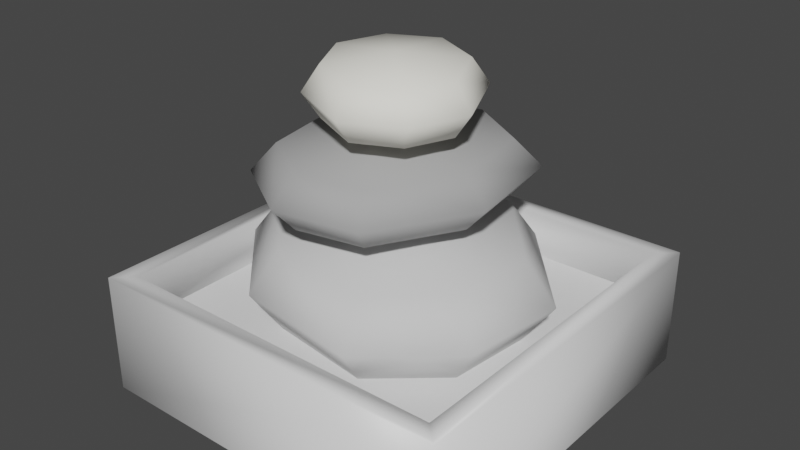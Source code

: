 # Source: rock-tile.blend  (saved by Blender 2.90.8; exported with 4.5.12 LTS)
import bpy
from mathutils import Matrix  # noqa: F401  (used for matrix-valued properties, if any)

bpy.ops.wm.read_factory_settings(use_empty=True)
scene = bpy.context.scene
scene.name = 'Scene'

# ---- collections
col_collection = bpy.data.collections.new('Collection'); scene.collection.children.link(col_collection)

# ---- materials (node trees are filled in below, after node groups)
mat_material = bpy.data.materials.new('Material')
mat_material.alpha_threshold = 0.0
mat_material.use_transparent_shadow = False
mat_material.line_color = (0.0, 0.0, 0.0, 1.0)
mat_material_001 = bpy.data.materials.new('Material.001')
mat_material_001.use_transparent_shadow = False
mat_material_001.diffuse_color = (0.686, 0.686, 0.686, 1.0)
mat_material_002 = bpy.data.materials.new('Material.002')
mat_material_002.use_transparent_shadow = False
mat_material_002.diffuse_color = (1.0, 0.9807, 0.89, 1.0)
mat_material_003 = bpy.data.materials.new('Material.003')
mat_material_003.use_transparent_shadow = False
mat_material_003.diffuse_color = (0.4109, 0.4109, 0.4109, 1.0)

# ---- material node trees
mat_material.use_nodes = True; mat_material.node_tree.nodes.clear()
_N = mat_material.node_tree.nodes; _L = mat_material.node_tree.links
n0 = _N.new('ShaderNodeOutputMaterial'); n0.name = 'Material Output'; n0.location = (300, 300)
n1 = _N.new('ShaderNodeBsdfPrincipled'); n1.name = 'Principled BSDF'; n1.location = (10, 300)
n1.distribution = 'GGX'
n1.subsurface_method = 'BURLEY'
n1.inputs[2].default_value = 0.4
n1.inputs[3].default_value = 1.45
n1.inputs[27].default_value = (0.0, 0.0, 0.0, 1.0)
n1.inputs[28].default_value = 1.0
_L.new(n1.outputs[0], n0.inputs[0])
n0.is_active_output = True

# ---- world
world_world = bpy.data.worlds.new('World'); scene.world = world_world
world_world.use_nodes = True; world_world.node_tree.nodes.clear()
_N = world_world.node_tree.nodes; _L = world_world.node_tree.links
n0 = _N.new('ShaderNodeOutputWorld'); n0.name = 'World Output'; n0.location = (300, 300)
n1 = _N.new('ShaderNodeBackground'); n1.name = 'Background'; n1.location = (10, 300)
n1.inputs[0].default_value = (0.05088, 0.05088, 0.05088, 1.0)
_L.new(n1.outputs[0], n0.inputs[0])
n0.is_active_output = True
world_world.color = (0.05088, 0.05088, 0.05088)
world_world.use_sun_shadow = False
world_world.sun_shadow_jitter_overblur = 0.0

# ---- meshes
me_cube = bpy.data.meshes.new('Cube')
me_cube.from_pydata([(0.5, 0.5, 0.32), (0.5, -0.5, 0.32), (-0.5, 0.5, 0.32), (-0.5, -0.5, 0.32), (0.45, 0.45, 0.2), (0.45, -0.45, 0.2), (-0.45, 0.45, 0.2), (-0.45, -0.45, 0.2), (-0.45, -0.45, 0.32), (-0.45, 0.45, 0.32), (0.45, -0.45, 0.32), (0.45, 0.45, 0.32), (0.5, 0.5, 0.0), (0.5, -0.5, 0.0), (-0.5, 0.5, 0.0), (-0.5, -0.5, 0.0)], [], [(10, 11, 4, 5), (11, 9, 6, 4), (8, 10, 5, 7), (9, 8, 7, 6), (1, 0, 11, 10), (2, 3, 8, 9), (3, 1, 10, 8), (0, 2, 9, 11), (2, 0, 12, 14), (1, 3, 15, 13), (3, 2, 14, 15), (0, 1, 13, 12)])
me_cube.polygons.foreach_set('use_smooth', [True] * 12)
_uv = me_cube.uv_layers.new(name='UVMap')
_uv.uv.foreach_set('vector', [0.375, 0.75, 0.375, 0.5, 0.375, 0.5, 0.375, 0.75, 0.375, 0.5, 0.375, 0.25, 0.375, 0.25, 0.375, 0.5, 0.375, 1.0, 0.375, 0.75, 0.375, 0.75, 0.375, 1.0, 0.375, 0.25, 0.375, 0.0, 0.375, 0.0, 0.375, 0.25, 0.375, 0.75, 0.375, 0.5, 0.375, 0.5, 0.375, 0.75, 0.375, 0.25, 0.375, 0.0, 0.375, 0.0, 0.375, 0.25, 0.375, 1.0, 0.375, 0.75, 0.375, 0.75, 0.375, 1.0, 0.375, 0.5, 0.375, 0.25, 0.375, 0.25, 0.375, 0.5, 0.375, 0.25, 0.375, 0.5, 0.375, 0.5, 0.375, 0.25, 0.375, 0.75, 0.375, 1.0, 0.375, 1.0, 0.375, 0.75, 0.375, 0.0, 0.375, 0.25, 0.375, 0.25, 0.375, 0.0, 0.375, 0.5, 0.375, 0.75, 0.375, 0.75, 0.375, 0.5])
me_cube.materials.append(mat_material)
me_cube.use_remesh_preserve_volume = False
me_cube.use_remesh_preserve_attributes = False
me_cube.use_mirror_vertex_groups = False
me_cube.update()
me_cube_001 = bpy.data.meshes.new('Cube.001')
me_cube_001.from_pydata([(0.45, 0.45, 0.2), (0.45, -0.45, 0.2), (-0.45, 0.45, 0.2), (-0.45, -0.45, 0.2)], [], [(2, 3, 1, 0)])
me_cube_001.polygons.foreach_set('use_smooth', [True] * 1)
_uv = me_cube_001.uv_layers.new(name='UVMap')
_uv.uv.foreach_set('vector', [0.375, 0.25, 0.375, 1.0, 0.375, 0.75, 0.375, 0.5])
me_cube_001.materials.append(mat_material)
me_cube_001.use_remesh_preserve_volume = False
me_cube_001.use_remesh_preserve_attributes = False
me_cube_001.use_mirror_vertex_groups = False
me_cube_001.update()
me_circle_002 = bpy.data.meshes.new('Circle.002')
me_circle_002.from_pydata([(0.1196, 0.2974, 0.2005), (-0.1536, 0.347, 0.2005), (-0.3362, 0.182, 0.2005), (-0.3465, -0.06246, 0.2005), (-0.1529, -0.2615, 0.2005), (0.1271, -0.3028, 0.2005), (0.2966, -0.156, 0.2005), (0.3205, 0.0683, 0.2005), (0.1196, 0.2974, 0.4183), (-0.1536, 0.347, 0.4183), (-0.3362, 0.182, 0.4183), (-0.3465, -0.06246, 0.4183), (-0.1529, -0.2615, 0.4183), (0.1271, -0.3028, 0.4183), (0.2966, -0.156, 0.4183), (0.3205, 0.0683, 0.4183), (-0.008933, 0.007975, 0.16), (-0.008933, 0.007975, 0.4588), (-0.191, -0.3287, 0.3094), (0.1551, -0.3788, 0.3094), (-0.4125, 0.2227, 0.3094), (-0.4279, -0.0824, 0.3094), (0.1521, 0.3706, 0.3094), (-0.1844, 0.4297, 0.3094), (0.3992, 0.08741, 0.3094), (0.3662, -0.1927, 0.3094), (0.0925, 0.1484, 0.7049), (-0.04879, 0.2181, 0.7049), (-0.1742, 0.1567, 0.7049), (-0.2181, 0.02495, 0.7049), (-0.1436, -0.1139, 0.7049), (0.002711, -0.1802, 0.7049), (0.1182, -0.1266, 0.7049), (0.1663, -0.007996, 0.7049), (0.0925, 0.1484, 0.8363), (-0.04879, 0.2181, 0.8363), (-0.1742, 0.1567, 0.8363), (-0.2181, 0.02495, 0.8363), (-0.1436, -0.1139, 0.8363), (0.002711, -0.1802, 0.8363), (0.1182, -0.1266, 0.8363), (0.1663, -0.007996, 0.8363), (-0.02289, 0.0106, 0.6805), (-0.02289, 0.0106, 0.8607), (-0.1748, -0.1446, 0.7706), (0.006141, -0.226, 0.7706), (-0.2095, 0.1909, 0.7706), (-0.2656, 0.0268, 0.7706), (0.1217, 0.1833, 0.7706), (-0.05269, 0.2681, 0.7706), (0.2122, -0.009869, 0.7706), (0.1504, -0.1575, 0.7706), (0.2136, -0.02116, 0.4966), (0.1814, 0.2062, 0.4966), (0.01108, 0.3102, 0.4966), (-0.1753, 0.2591, 0.4966), (-0.2756, 0.05828, 0.4966), (-0.2355, -0.1725, 0.4966), (-0.08213, -0.2705, 0.4966), (0.09252, -0.235, 0.4966), (0.2136, -0.02116, 0.639), (0.1814, 0.2062, 0.639), (0.01108, 0.3102, 0.639), (-0.1753, 0.2591, 0.639), (-0.2756, 0.05828, 0.639), (-0.2355, -0.1725, 0.639), (-0.08213, -0.2705, 0.639), (0.09252, -0.235, 0.639), (-0.03655, 0.01006, 0.4702), (-0.03655, 0.01006, 0.6654), (-0.3358, 0.07201, 0.5678), (-0.2855, -0.213, 0.5678), (0.02222, 0.3803, 0.5678), (-0.2109, 0.3184, 0.5678), (0.2769, -0.02906, 0.5678), (0.2358, 0.2506, 0.5678), (0.1269, -0.2924, 0.5678), (-0.092, -0.3343, 0.5678)], [], [(19, 13, 12, 18), (21, 11, 10, 20), (23, 9, 8, 22), (22, 8, 15, 24), (25, 14, 13, 19), (18, 12, 11, 21), (20, 10, 9, 23), (24, 15, 14, 25), (11, 12, 17), (5, 4, 16), (12, 13, 17), (6, 5, 16), (13, 14, 17), (7, 6, 16), (14, 15, 17), (0, 7, 16), (1, 0, 16), (15, 8, 17), (8, 9, 17), (2, 1, 16), (9, 10, 17), (3, 2, 16), (10, 11, 17), (4, 3, 16), (7, 24, 25, 6), (2, 20, 23, 1), (4, 18, 21, 3), (6, 25, 19, 5), (0, 22, 24, 7), (1, 23, 22, 0), (3, 21, 20, 2), (5, 19, 18, 4), (45, 39, 38, 44), (47, 37, 36, 46), (49, 35, 34, 48), (48, 34, 41, 50), (51, 40, 39, 45), (44, 38, 37, 47), (46, 36, 35, 49), (50, 41, 40, 51), (37, 38, 43), (31, 30, 42), (38, 39, 43), (32, 31, 42), (39, 40, 43), (33, 32, 42), (40, 41, 43), (26, 33, 42), (27, 26, 42), (41, 34, 43), (34, 35, 43), (28, 27, 42), (35, 36, 43), (29, 28, 42), (36, 37, 43), (30, 29, 42), (33, 50, 51, 32), (28, 46, 49, 27), (30, 44, 47, 29), (32, 51, 45, 31), (26, 48, 50, 33), (27, 49, 48, 26), (29, 47, 46, 28), (31, 45, 44, 30), (71, 65, 64, 70), (73, 63, 62, 72), (75, 61, 60, 74), (74, 60, 67, 76), (77, 66, 65, 71), (70, 64, 63, 73), (72, 62, 61, 75), (76, 67, 66, 77), (63, 64, 69), (57, 56, 68), (64, 65, 69), (58, 57, 68), (65, 66, 69), (59, 58, 68), (66, 67, 69), (52, 59, 68), (53, 52, 68), (67, 60, 69), (60, 61, 69), (54, 53, 68), (61, 62, 69), (55, 54, 68), (62, 63, 69), (56, 55, 68), (59, 76, 77, 58), (54, 72, 75, 53), (56, 70, 73, 55), (58, 77, 71, 57), (52, 74, 76, 59), (53, 75, 74, 52), (55, 73, 72, 54), (57, 71, 70, 56)])
me_circle_002.polygons.foreach_set('use_smooth', [True] * 96)
me_circle_002.polygons.foreach_set('material_index', [0, 0, 0, 0, 0, 0, 0, 0, 0, 0, 0, 0, 0, 0, 0, 0, 0, 0, 0, 0, 0, 0, 0, 0, 0, 0, 0, 0, 0, 0, 0, 0, 1, 1, 1, 1, 1, 1, 1, 1, 1, 1, 1, 1, 1, 1, 1, 1, 1, 1, 1, 1, 1, 1, 1, 1, 1, 1, 1, 1, 1, 1, 1, 1, 2, 2, 2, 2, 2, 2, 2, 2, 2, 2, 2, 2, 2, 2, 2, 2, 2, 2, 2, 2, 2, 2, 2, 2, 2, 2, 2, 2, 2, 2, 2, 2])
_uv = me_circle_002.uv_layers.new(name='UVMap')
_uv.uv.foreach_set('vector', [0.0, 0.0, 0.0, 0.0, 0.0, 0.0, 0.0, 0.0, 0.0, 0.0, 0.0, 0.0, 0.0, 0.0, 0.0, 0.0, 0.0, 0.0, 0.0, 0.0, 0.0, 0.0, 0.0, 0.0, 0.0, 0.0, 0.0, 0.0, 0.0, 0.0, 0.0, 0.0, 0.0, 0.0, 0.0, 0.0, 0.0, 0.0, 0.0, 0.0, 0.0, 0.0, 0.0, 0.0, 0.0, 0.0, 0.0, 0.0, 0.0, 0.0, 0.0, 0.0, 0.0, 0.0, 0.0, 0.0, 0.0, 0.0, 0.0, 0.0, 0.0, 0.0, 0.0, 0.0, 0.0, 0.0, 0.0, 0.0, 0.0, 0.0, 0.0, 0.0, 0.0, 0.0, 0.0, 0.0, 0.0, 0.0, 0.0, 0.0, 0.0, 0.0, 0.0, 0.0, 0.0, 0.0, 0.0, 0.0, 0.0, 0.0, 0.0, 0.0, 0.0, 0.0, 0.0, 0.0, 0.0, 0.0, 0.0, 0.0, 0.0, 0.0, 0.0, 0.0, 0.0, 0.0, 0.0, 0.0, 0.0, 0.0, 0.0, 0.0, 0.0, 0.0, 0.0, 0.0, 0.0, 0.0, 0.0, 0.0, 0.0, 0.0, 0.0, 0.0, 0.0, 0.0, 0.0, 0.0, 0.0, 0.0, 0.0, 0.0, 0.0, 0.0, 0.0, 0.0, 0.0, 0.0, 0.0, 0.0, 0.0, 0.0, 0.0, 0.0, 0.0, 0.0, 0.0, 0.0, 0.0, 0.0, 0.0, 0.0, 0.0, 0.0, 0.0, 0.0, 0.0, 0.0, 0.0, 0.0, 0.0, 0.0, 0.0, 0.0, 0.0, 0.0, 0.0, 0.0, 0.0, 0.0, 0.0, 0.0, 0.0, 0.0, 0.0, 0.0, 0.0, 0.0, 0.0, 0.0, 0.0, 0.0, 0.0, 0.0, 0.0, 0.0, 0.0, 0.0, 0.0, 0.0, 0.0, 0.0, 0.0, 0.0, 0.0, 0.0, 0.0, 0.0, 0.0, 0.0, 0.0, 0.0, 0.0, 0.0, 0.0, 0.0, 0.0, 0.0, 0.0, 0.0, 0.0, 0.0, 0.0, 0.0, 0.0, 0.0, 0.0, 0.0, 0.0, 0.0, 0.0, 0.0, 0.0, 0.0, 0.0, 0.0, 0.0, 0.0, 0.0, 0.0, 0.0, 0.0, 0.0, 0.0, 0.0, 0.0, 0.0, 0.0, 0.0, 0.0, 0.0, 0.0, 0.0, 0.0, 0.0, 0.0, 0.0, 0.0, 0.0, 0.0, 0.0, 0.0, 0.0, 0.0, 0.0, 0.0, 0.0, 0.0, 0.0, 0.0, 0.0, 0.0, 0.0, 0.0, 0.0, 0.0, 0.0, 0.0, 0.0, 0.0, 0.0, 0.0, 0.0, 0.0, 0.0, 0.0, 0.0, 0.0, 0.0, 0.0, 0.0, 0.0, 0.0, 0.0, 0.0, 0.0, 0.0, 0.0, 0.0, 0.0, 0.0, 0.0, 0.0, 0.0, 0.0, 0.0, 0.0, 0.0, 0.0, 0.0, 0.0, 0.0, 0.0, 0.0, 0.0, 0.0, 0.0, 0.0, 0.0, 0.0, 0.0, 0.0, 0.0, 0.0, 0.0, 0.0, 0.0, 0.0, 0.0, 0.0, 0.0, 0.0, 0.0, 0.0, 0.0, 0.0, 0.0, 0.0, 0.0, 0.0, 0.0, 0.0, 0.0, 0.0, 0.0, 0.0, 0.0, 0.0, 0.0, 0.0, 0.0, 0.0, 0.0, 0.0, 0.0, 0.0, 0.0, 0.0, 0.0, 0.0, 0.0, 0.0, 0.0, 0.0, 0.0, 0.0, 0.0, 0.0, 0.0, 0.0, 0.0, 0.0, 0.0, 0.0, 0.0, 0.0, 0.0, 0.0, 0.0, 0.0, 0.0, 0.0, 0.0, 0.0, 0.0, 0.0, 0.0, 0.0, 0.0, 0.0, 0.0, 0.0, 0.0, 0.0, 0.0, 0.0, 0.0, 0.0, 0.0, 0.0, 0.0, 0.0, 0.0, 0.0, 0.0, 0.0, 0.0, 0.0, 0.0, 0.0, 0.0, 0.0, 0.0, 0.0, 0.0, 0.0, 0.0, 0.0, 0.0, 0.0, 0.0, 0.0, 0.0, 0.0, 0.0, 0.0, 0.0, 0.0, 0.0, 0.0, 0.0, 0.0, 0.0, 0.0, 0.0, 0.0, 0.0, 0.0, 0.0, 0.0, 0.0, 0.0, 0.0, 0.0, 0.0, 0.0, 0.0, 0.0, 0.0, 0.0, 0.0, 0.0, 0.0, 0.0, 0.0, 0.0, 0.0, 0.0, 0.0, 0.0, 0.0, 0.0, 0.0, 0.0, 0.0, 0.0, 0.0, 0.0, 0.0, 0.0, 0.0, 0.0, 0.0, 0.0, 0.0, 0.0, 0.0, 0.0, 0.0, 0.0, 0.0, 0.0, 0.0, 0.0, 0.0, 0.0, 0.0, 0.0, 0.0, 0.0, 0.0, 0.0, 0.0, 0.0, 0.0, 0.0, 0.0, 0.0, 0.0, 0.0, 0.0, 0.0, 0.0, 0.0, 0.0, 0.0, 0.0, 0.0, 0.0, 0.0, 0.0, 0.0, 0.0, 0.0, 0.0, 0.0, 0.0, 0.0, 0.0, 0.0, 0.0, 0.0, 0.0, 0.0, 0.0, 0.0, 0.0, 0.0, 0.0, 0.0, 0.0, 0.0, 0.0, 0.0, 0.0, 0.0, 0.0, 0.0, 0.0, 0.0, 0.0, 0.0, 0.0, 0.0, 0.0, 0.0, 0.0, 0.0, 0.0, 0.0, 0.0, 0.0, 0.0, 0.0, 0.0, 0.0, 0.0, 0.0, 0.0, 0.0, 0.0, 0.0, 0.0, 0.0, 0.0, 0.0, 0.0, 0.0, 0.0, 0.0, 0.0, 0.0, 0.0, 0.0, 0.0, 0.0, 0.0, 0.0, 0.0, 0.0, 0.0, 0.0, 0.0, 0.0, 0.0, 0.0, 0.0, 0.0, 0.0, 0.0, 0.0, 0.0, 0.0, 0.0, 0.0, 0.0, 0.0, 0.0, 0.0, 0.0, 0.0, 0.0, 0.0, 0.0, 0.0, 0.0, 0.0, 0.0, 0.0, 0.0, 0.0, 0.0, 0.0, 0.0, 0.0, 0.0, 0.0, 0.0, 0.0, 0.0, 0.0, 0.0, 0.0, 0.0, 0.0, 0.0, 0.0, 0.0, 0.0, 0.0, 0.0, 0.0, 0.0, 0.0, 0.0, 0.0, 0.0, 0.0, 0.0, 0.0, 0.0, 0.0, 0.0, 0.0, 0.0, 0.0, 0.0, 0.0, 0.0, 0.0, 0.0, 0.0, 0.0, 0.0, 0.0, 0.0, 0.0, 0.0, 0.0, 0.0, 0.0, 0.0, 0.0, 0.0, 0.0, 0.0, 0.0, 0.0, 0.0, 0.0, 0.0, 0.0, 0.0, 0.0, 0.0, 0.0, 0.0, 0.0, 0.0, 0.0, 0.0, 0.0])
me_circle_002.materials.append(mat_material_001)
me_circle_002.materials.append(mat_material_002)
me_circle_002.materials.append(mat_material_003)
me_circle_002.use_remesh_fix_poles = True
me_circle_002.use_remesh_preserve_attributes = False
me_circle_002.use_mirror_vertex_groups = False
me_circle_002.update()

# ---- objects
ob_0_rocktile_box = bpy.data.objects.new('0-rocktile-box', me_cube)
ob_1_rocktile_bottom = bpy.data.objects.new('1-rocktile-bottom', me_cube_001)
ob_2_rocktile_rock = bpy.data.objects.new('2-rocktile-rock', me_circle_002)

# ---- transforms, parenting, visibility, modifiers, constraints
ob_0_rocktile_box.location = (0.0, 0.0, 0.0)
ob_0_rocktile_box.lock_rotations_4d = False
ob_0_rocktile_box.empty_display_type = 'ARROWS'
ob_0_rocktile_box.lineart.crease_threshold = 0.0
ob_1_rocktile_bottom.location = (0.0, 0.0, 0.0)
ob_1_rocktile_bottom.lock_rotations_4d = False
ob_1_rocktile_bottom.empty_display_type = 'ARROWS'
ob_1_rocktile_bottom.lineart.crease_threshold = 0.0
ob_2_rocktile_rock.location = (0.0, 0.0, 0.0)
ob_2_rocktile_rock.lineart.crease_threshold = 0.0

# ---- collection membership
col_collection.objects.link(ob_0_rocktile_box)
col_collection.objects.link(ob_1_rocktile_bottom)
col_collection.objects.link(ob_2_rocktile_rock)

# ---- scene / render settings (as saved in the file)
scene.frame_start = 1; scene.frame_end = 250; scene.frame_set(1)
scene.render.engine = 'BLENDER_EEVEE_NEXT'
scene.cycles.use_denoising = False
scene.cycles.samples = 128
scene.cycles.sampling_pattern = 'TABULATED_SOBOL'
scene.cycles.use_adaptive_sampling = False
scene.cycles.use_light_tree = False
scene.view_settings.view_transform = 'Filmic'
bpy.context.view_layer.update()

# ---- added for rendering (the .blend has no active camera and no usable light): camera, sun
cam_auto = bpy.data.cameras.new('AutoCamera')
cam_auto.lens = 50.0
cam_auto.sensor_width = 36.0
cam_auto.clip_end = 1000.0
ob_auto_camera = bpy.data.objects.new('AutoCamera', cam_auto)
scene.collection.objects.link(ob_auto_camera)
ob_auto_camera.location = (1.53173, -1.83808, 1.65572)
ob_auto_camera.rotation_euler = (1.09748, -7.21219e-08, 0.694738)
scene.camera = ob_auto_camera
light_auto_sun = bpy.data.lights.new('AutoSun', 'SUN')
light_auto_sun.energy = 3.0
light_auto_sun.angle = 0.0523599
ob_auto_sun = bpy.data.objects.new('AutoSun', light_auto_sun)
scene.collection.objects.link(ob_auto_sun)
ob_auto_sun.rotation_euler = (0.872665, 0.174533, 0.523599)
bpy.context.view_layer.update()
